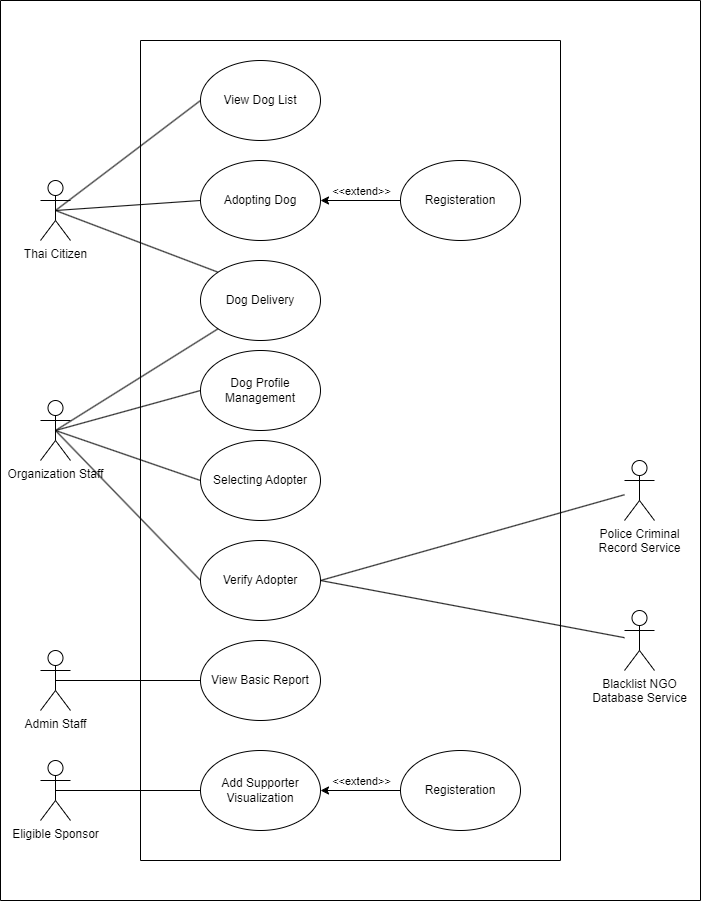

The diagram above was exported from draw.io. Its source (the exported page's mxGraphModel, read from the mxfile embedded in the PNG):
<mxGraphModel dx="1673" dy="841" grid="1" gridSize="10" guides="1" tooltips="1" connect="1" arrows="1" fold="1" page="1" pageScale="1" pageWidth="850" pageHeight="1100" math="0" shadow="0">
  <root>
    <mxCell id="0" />
    <mxCell id="1" parent="0" />
    <mxCell id="YAgBzC0Px0F-34_2EmUN-10" style="rounded=0;orthogonalLoop=1;jettySize=auto;html=1;entryX=0;entryY=0;entryDx=0;entryDy=0;endArrow=none;endFill=0;exitX=0.5;exitY=0.5;exitDx=0;exitDy=0;exitPerimeter=0;" edge="1" parent="1" source="YAgBzC0Px0F-34_2EmUN-1" target="YAgBzC0Px0F-34_2EmUN-6">
      <mxGeometry relative="1" as="geometry" />
    </mxCell>
    <mxCell id="YAgBzC0Px0F-34_2EmUN-11" style="edgeStyle=none;rounded=0;orthogonalLoop=1;jettySize=auto;html=1;entryX=0;entryY=0.5;entryDx=0;entryDy=0;endArrow=none;endFill=0;exitX=0.5;exitY=0.5;exitDx=0;exitDy=0;exitPerimeter=0;" edge="1" parent="1" source="YAgBzC0Px0F-34_2EmUN-1" target="YAgBzC0Px0F-34_2EmUN-5">
      <mxGeometry relative="1" as="geometry" />
    </mxCell>
    <mxCell id="YAgBzC0Px0F-34_2EmUN-12" style="edgeStyle=none;rounded=0;orthogonalLoop=1;jettySize=auto;html=1;entryX=0;entryY=0.5;entryDx=0;entryDy=0;endArrow=none;endFill=0;exitX=0.5;exitY=0.5;exitDx=0;exitDy=0;exitPerimeter=0;" edge="1" parent="1" source="YAgBzC0Px0F-34_2EmUN-1" target="YAgBzC0Px0F-34_2EmUN-4">
      <mxGeometry relative="1" as="geometry" />
    </mxCell>
    <mxCell id="YAgBzC0Px0F-34_2EmUN-1" value="Thai Citizen" style="shape=umlActor;verticalLabelPosition=bottom;verticalAlign=top;html=1;outlineConnect=0;" vertex="1" parent="1">
      <mxGeometry x="120" y="300" width="30" height="60" as="geometry" />
    </mxCell>
    <mxCell id="YAgBzC0Px0F-34_2EmUN-4" value="View Dog List" style="ellipse;whiteSpace=wrap;html=1;" vertex="1" parent="1">
      <mxGeometry x="280" y="180" width="120" height="80" as="geometry" />
    </mxCell>
    <mxCell id="YAgBzC0Px0F-34_2EmUN-5" value="Adopting Dog" style="ellipse;whiteSpace=wrap;html=1;" vertex="1" parent="1">
      <mxGeometry x="280" y="280" width="120" height="80" as="geometry" />
    </mxCell>
    <mxCell id="YAgBzC0Px0F-34_2EmUN-6" value="Dog Delivery" style="ellipse;whiteSpace=wrap;html=1;" vertex="1" parent="1">
      <mxGeometry x="280" y="380" width="120" height="80" as="geometry" />
    </mxCell>
    <mxCell id="YAgBzC0Px0F-34_2EmUN-13" style="edgeStyle=none;rounded=0;orthogonalLoop=1;jettySize=auto;html=1;entryX=1;entryY=0.5;entryDx=0;entryDy=0;endArrow=classic;endFill=1;" edge="1" parent="1" source="YAgBzC0Px0F-34_2EmUN-7" target="YAgBzC0Px0F-34_2EmUN-5">
      <mxGeometry relative="1" as="geometry" />
    </mxCell>
    <mxCell id="YAgBzC0Px0F-34_2EmUN-34" value="&amp;lt;&amp;lt;extend&amp;gt;&amp;gt;" style="edgeLabel;html=1;align=center;verticalAlign=middle;resizable=0;points=[];" vertex="1" connectable="0" parent="YAgBzC0Px0F-34_2EmUN-13">
      <mxGeometry x="-0.55" y="-1" relative="1" as="geometry">
        <mxPoint x="-22" y="-9" as="offset" />
      </mxGeometry>
    </mxCell>
    <mxCell id="YAgBzC0Px0F-34_2EmUN-7" value="Registeration" style="ellipse;whiteSpace=wrap;html=1;" vertex="1" parent="1">
      <mxGeometry x="480" y="280" width="120" height="80" as="geometry" />
    </mxCell>
    <mxCell id="YAgBzC0Px0F-34_2EmUN-18" style="edgeStyle=none;rounded=0;orthogonalLoop=1;jettySize=auto;html=1;entryX=0;entryY=1;entryDx=0;entryDy=0;endArrow=none;endFill=0;exitX=0.5;exitY=0.5;exitDx=0;exitDy=0;exitPerimeter=0;" edge="1" parent="1" source="YAgBzC0Px0F-34_2EmUN-14" target="YAgBzC0Px0F-34_2EmUN-6">
      <mxGeometry relative="1" as="geometry" />
    </mxCell>
    <mxCell id="YAgBzC0Px0F-34_2EmUN-20" style="edgeStyle=none;rounded=0;orthogonalLoop=1;jettySize=auto;html=1;entryX=0;entryY=0.5;entryDx=0;entryDy=0;endArrow=none;endFill=0;exitX=0.5;exitY=0.5;exitDx=0;exitDy=0;exitPerimeter=0;" edge="1" parent="1" source="YAgBzC0Px0F-34_2EmUN-14" target="YAgBzC0Px0F-34_2EmUN-19">
      <mxGeometry relative="1" as="geometry" />
    </mxCell>
    <mxCell id="YAgBzC0Px0F-34_2EmUN-22" style="edgeStyle=none;rounded=0;orthogonalLoop=1;jettySize=auto;html=1;entryX=0;entryY=0.5;entryDx=0;entryDy=0;endArrow=none;endFill=0;exitX=0.5;exitY=0.5;exitDx=0;exitDy=0;exitPerimeter=0;" edge="1" parent="1" source="YAgBzC0Px0F-34_2EmUN-14" target="YAgBzC0Px0F-34_2EmUN-21">
      <mxGeometry relative="1" as="geometry" />
    </mxCell>
    <mxCell id="YAgBzC0Px0F-34_2EmUN-19" value="Dog Profile Management" style="ellipse;whiteSpace=wrap;html=1;" vertex="1" parent="1">
      <mxGeometry x="280" y="470" width="120" height="80" as="geometry" />
    </mxCell>
    <mxCell id="YAgBzC0Px0F-34_2EmUN-21" value="Selecting Adopter" style="ellipse;whiteSpace=wrap;html=1;" vertex="1" parent="1">
      <mxGeometry x="280" y="560" width="120" height="80" as="geometry" />
    </mxCell>
    <mxCell id="YAgBzC0Px0F-34_2EmUN-35" value="" style="swimlane;startSize=0;" vertex="1" parent="1">
      <mxGeometry x="220" y="160" width="420" height="820" as="geometry" />
    </mxCell>
    <mxCell id="YAgBzC0Px0F-34_2EmUN-37" value="" style="swimlane;startSize=0;" vertex="1" parent="1">
      <mxGeometry x="80" y="120" width="700" height="900" as="geometry" />
    </mxCell>
    <mxCell id="YAgBzC0Px0F-34_2EmUN-23" value="Admin Staff" style="shape=umlActor;verticalLabelPosition=bottom;verticalAlign=top;html=1;outlineConnect=0;" vertex="1" parent="YAgBzC0Px0F-34_2EmUN-37">
      <mxGeometry x="40" y="650" width="30" height="60" as="geometry" />
    </mxCell>
    <mxCell id="YAgBzC0Px0F-34_2EmUN-24" value="View Basic Report" style="ellipse;whiteSpace=wrap;html=1;" vertex="1" parent="YAgBzC0Px0F-34_2EmUN-37">
      <mxGeometry x="200" y="640" width="120" height="80" as="geometry" />
    </mxCell>
    <mxCell id="YAgBzC0Px0F-34_2EmUN-26" style="edgeStyle=none;rounded=0;orthogonalLoop=1;jettySize=auto;html=1;entryX=0;entryY=0.5;entryDx=0;entryDy=0;endArrow=none;endFill=0;exitX=0.5;exitY=0.5;exitDx=0;exitDy=0;exitPerimeter=0;" edge="1" parent="YAgBzC0Px0F-34_2EmUN-37" source="YAgBzC0Px0F-34_2EmUN-23" target="YAgBzC0Px0F-34_2EmUN-24">
      <mxGeometry relative="1" as="geometry" />
    </mxCell>
    <mxCell id="YAgBzC0Px0F-34_2EmUN-27" value="Eligible Sponsor" style="shape=umlActor;verticalLabelPosition=bottom;verticalAlign=top;html=1;outlineConnect=0;" vertex="1" parent="YAgBzC0Px0F-34_2EmUN-37">
      <mxGeometry x="40" y="760" width="30" height="60" as="geometry" />
    </mxCell>
    <mxCell id="YAgBzC0Px0F-34_2EmUN-29" style="edgeStyle=none;rounded=0;orthogonalLoop=1;jettySize=auto;html=1;entryX=0.5;entryY=0.5;entryDx=0;entryDy=0;entryPerimeter=0;endArrow=none;endFill=0;" edge="1" parent="YAgBzC0Px0F-34_2EmUN-37" source="YAgBzC0Px0F-34_2EmUN-28" target="YAgBzC0Px0F-34_2EmUN-27">
      <mxGeometry relative="1" as="geometry" />
    </mxCell>
    <mxCell id="YAgBzC0Px0F-34_2EmUN-28" value="Add Supporter Visualization" style="ellipse;whiteSpace=wrap;html=1;" vertex="1" parent="YAgBzC0Px0F-34_2EmUN-37">
      <mxGeometry x="200" y="750" width="120" height="80" as="geometry" />
    </mxCell>
    <mxCell id="YAgBzC0Px0F-34_2EmUN-31" style="edgeStyle=none;rounded=0;orthogonalLoop=1;jettySize=auto;html=1;entryX=1;entryY=0.5;entryDx=0;entryDy=0;endArrow=classic;endFill=1;" edge="1" parent="YAgBzC0Px0F-34_2EmUN-37" source="YAgBzC0Px0F-34_2EmUN-30" target="YAgBzC0Px0F-34_2EmUN-28">
      <mxGeometry relative="1" as="geometry" />
    </mxCell>
    <mxCell id="YAgBzC0Px0F-34_2EmUN-32" value="&amp;lt;&amp;lt;extend&amp;gt;&amp;gt;" style="edgeLabel;html=1;align=center;verticalAlign=middle;resizable=0;points=[];" vertex="1" connectable="0" parent="YAgBzC0Px0F-34_2EmUN-31">
      <mxGeometry x="-0.25" relative="1" as="geometry">
        <mxPoint x="-10" y="-10" as="offset" />
      </mxGeometry>
    </mxCell>
    <mxCell id="YAgBzC0Px0F-34_2EmUN-30" value="Registeration" style="ellipse;whiteSpace=wrap;html=1;" vertex="1" parent="YAgBzC0Px0F-34_2EmUN-37">
      <mxGeometry x="400" y="750" width="120" height="80" as="geometry" />
    </mxCell>
    <mxCell id="YAgBzC0Px0F-34_2EmUN-38" value="Verify Adopter" style="ellipse;whiteSpace=wrap;html=1;" vertex="1" parent="YAgBzC0Px0F-34_2EmUN-37">
      <mxGeometry x="200" y="540" width="120" height="80" as="geometry" />
    </mxCell>
    <mxCell id="YAgBzC0Px0F-34_2EmUN-14" value="Organization Staff" style="shape=umlActor;verticalLabelPosition=bottom;verticalAlign=top;html=1;outlineConnect=0;" vertex="1" parent="YAgBzC0Px0F-34_2EmUN-37">
      <mxGeometry x="40" y="400" width="30" height="60" as="geometry" />
    </mxCell>
    <mxCell id="YAgBzC0Px0F-34_2EmUN-39" style="edgeStyle=none;rounded=0;orthogonalLoop=1;jettySize=auto;html=1;entryX=0;entryY=0.5;entryDx=0;entryDy=0;endArrow=none;endFill=0;exitX=0.5;exitY=0.5;exitDx=0;exitDy=0;exitPerimeter=0;" edge="1" parent="YAgBzC0Px0F-34_2EmUN-37" source="YAgBzC0Px0F-34_2EmUN-14" target="YAgBzC0Px0F-34_2EmUN-38">
      <mxGeometry relative="1" as="geometry" />
    </mxCell>
    <mxCell id="YAgBzC0Px0F-34_2EmUN-45" style="edgeStyle=none;rounded=0;orthogonalLoop=1;jettySize=auto;html=1;entryX=1;entryY=0.5;entryDx=0;entryDy=0;endArrow=none;endFill=0;" edge="1" parent="YAgBzC0Px0F-34_2EmUN-37" source="YAgBzC0Px0F-34_2EmUN-41" target="YAgBzC0Px0F-34_2EmUN-38">
      <mxGeometry relative="1" as="geometry" />
    </mxCell>
    <mxCell id="YAgBzC0Px0F-34_2EmUN-41" value="Police Criminal &lt;br&gt;Record Service" style="shape=umlActor;verticalLabelPosition=bottom;verticalAlign=top;html=1;outlineConnect=0;" vertex="1" parent="YAgBzC0Px0F-34_2EmUN-37">
      <mxGeometry x="624" y="460" width="30" height="60" as="geometry" />
    </mxCell>
    <mxCell id="YAgBzC0Px0F-34_2EmUN-46" style="edgeStyle=none;rounded=0;orthogonalLoop=1;jettySize=auto;html=1;entryX=1;entryY=0.5;entryDx=0;entryDy=0;endArrow=none;endFill=0;" edge="1" parent="YAgBzC0Px0F-34_2EmUN-37" source="YAgBzC0Px0F-34_2EmUN-42" target="YAgBzC0Px0F-34_2EmUN-38">
      <mxGeometry relative="1" as="geometry" />
    </mxCell>
    <mxCell id="YAgBzC0Px0F-34_2EmUN-42" value="Blacklist NGO&lt;br&gt;Database Service" style="shape=umlActor;verticalLabelPosition=bottom;verticalAlign=top;html=1;outlineConnect=0;" vertex="1" parent="YAgBzC0Px0F-34_2EmUN-37">
      <mxGeometry x="624" y="610" width="30" height="60" as="geometry" />
    </mxCell>
  </root>
</mxGraphModel>